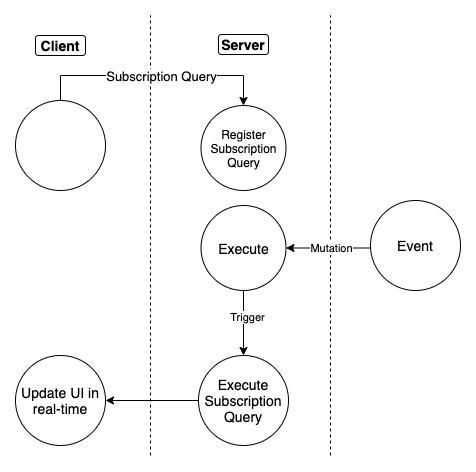

The diagram above was exported from draw.io. Its source (the exported page's mxGraphModel, read from the mxfile embedded in the PNG):
<mxGraphModel dx="345" dy="623" grid="1" gridSize="10" guides="1" tooltips="1" connect="1" arrows="1" fold="1" page="1" pageScale="1" pageWidth="827" pageHeight="1169" math="0" shadow="0">
  <root>
    <mxCell id="0" />
    <mxCell id="1" parent="0" />
    <mxCell id="VS00PaN-KV2sRiRgcG_w-10" value="" style="edgeStyle=orthogonalEdgeStyle;rounded=0;orthogonalLoop=1;jettySize=auto;html=1;entryX=0.5;entryY=0;entryDx=0;entryDy=0;" parent="1" source="VS00PaN-KV2sRiRgcG_w-1" target="IiIskIwSyAFuodPVa1zt-11" edge="1">
      <mxGeometry x="0.1407" y="-10" relative="1" as="geometry">
        <Array as="points">
          <mxPoint x="150" y="100" />
          <mxPoint x="333" y="100" />
        </Array>
        <mxPoint x="340" y="120" as="targetPoint" />
        <mxPoint as="offset" />
      </mxGeometry>
    </mxCell>
    <mxCell id="VS00PaN-KV2sRiRgcG_w-1" value="&lt;font style=&quot;font-size: 14px&quot;&gt;&lt;br&gt;&lt;/font&gt;" style="ellipse;whiteSpace=wrap;html=1;aspect=fixed;" parent="1" vertex="1">
      <mxGeometry x="105" y="125" width="90" height="90" as="geometry" />
    </mxCell>
    <mxCell id="IiIskIwSyAFuodPVa1zt-14" value="" style="edgeStyle=orthogonalEdgeStyle;rounded=0;orthogonalLoop=1;jettySize=auto;html=1;" parent="1" source="VS00PaN-KV2sRiRgcG_w-2" target="VS00PaN-KV2sRiRgcG_w-3" edge="1">
      <mxGeometry relative="1" as="geometry" />
    </mxCell>
    <mxCell id="IiIskIwSyAFuodPVa1zt-15" value="Trigger" style="edgeLabel;html=1;align=center;verticalAlign=middle;resizable=0;points=[];" parent="IiIskIwSyAFuodPVa1zt-14" vertex="1" connectable="0">
      <mxGeometry x="-0.2" y="3" relative="1" as="geometry">
        <mxPoint as="offset" />
      </mxGeometry>
    </mxCell>
    <mxCell id="VS00PaN-KV2sRiRgcG_w-2" value="&lt;font style=&quot;font-size: 14px&quot;&gt;&lt;br&gt;Execute&lt;br&gt;&amp;nbsp;&lt;/font&gt;" style="ellipse;whiteSpace=wrap;html=1;aspect=fixed;" parent="1" vertex="1">
      <mxGeometry x="290.5" y="230" width="85" height="85" as="geometry" />
    </mxCell>
    <mxCell id="VS00PaN-KV2sRiRgcG_w-6" value="" style="edgeStyle=orthogonalEdgeStyle;rounded=0;orthogonalLoop=1;jettySize=auto;html=1;" parent="1" source="VS00PaN-KV2sRiRgcG_w-3" target="VS00PaN-KV2sRiRgcG_w-5" edge="1">
      <mxGeometry relative="1" as="geometry" />
    </mxCell>
    <mxCell id="VS00PaN-KV2sRiRgcG_w-3" value="&lt;font style=&quot;font-size: 14px&quot;&gt;Execute Subscription Query&lt;/font&gt;" style="ellipse;whiteSpace=wrap;html=1;aspect=fixed;" parent="1" vertex="1">
      <mxGeometry x="288" y="380" width="90" height="90" as="geometry" />
    </mxCell>
    <mxCell id="VS00PaN-KV2sRiRgcG_w-5" value="&lt;font style=&quot;font-size: 14px&quot;&gt;Update UI in real-time&lt;/font&gt;" style="ellipse;whiteSpace=wrap;html=1;aspect=fixed;" parent="1" vertex="1">
      <mxGeometry x="105" y="380" width="90" height="90" as="geometry" />
    </mxCell>
    <mxCell id="VS00PaN-KV2sRiRgcG_w-14" value="&lt;b&gt;&lt;font style=&quot;font-size: 14px&quot;&gt;Client&lt;/font&gt;&lt;/b&gt;" style="rounded=1;whiteSpace=wrap;html=1;" parent="1" vertex="1">
      <mxGeometry x="125" y="60" width="50" height="20" as="geometry" />
    </mxCell>
    <mxCell id="VS00PaN-KV2sRiRgcG_w-15" value="&lt;b&gt;&lt;font style=&quot;font-size: 14px&quot;&gt;Server&lt;/font&gt;&lt;/b&gt;" style="rounded=1;whiteSpace=wrap;html=1;" parent="1" vertex="1">
      <mxGeometry x="308" y="59" width="50" height="20" as="geometry" />
    </mxCell>
    <mxCell id="IiIskIwSyAFuodPVa1zt-1" value="" style="endArrow=none;dashed=1;html=1;" parent="1" edge="1">
      <mxGeometry width="50" height="50" relative="1" as="geometry">
        <mxPoint x="420" y="480" as="sourcePoint" />
        <mxPoint x="420" y="40" as="targetPoint" />
      </mxGeometry>
    </mxCell>
    <mxCell id="IiIskIwSyAFuodPVa1zt-5" style="edgeStyle=orthogonalEdgeStyle;rounded=0;orthogonalLoop=1;jettySize=auto;html=1;exitX=0;exitY=0.5;exitDx=0;exitDy=0;entryX=1;entryY=0.5;entryDx=0;entryDy=0;" parent="1" source="IiIskIwSyAFuodPVa1zt-2" target="VS00PaN-KV2sRiRgcG_w-2" edge="1">
      <mxGeometry relative="1" as="geometry">
        <Array as="points">
          <mxPoint x="480" y="270" />
          <mxPoint x="460" y="270" />
          <mxPoint x="460" y="273" />
        </Array>
      </mxGeometry>
    </mxCell>
    <mxCell id="IiIskIwSyAFuodPVa1zt-7" value="Mutation" style="edgeLabel;html=1;align=center;verticalAlign=middle;resizable=0;points=[];" parent="IiIskIwSyAFuodPVa1zt-5" vertex="1" connectable="0">
      <mxGeometry x="0.1591" y="2" relative="1" as="geometry">
        <mxPoint x="-8.5" y="-2" as="offset" />
      </mxGeometry>
    </mxCell>
    <mxCell id="IiIskIwSyAFuodPVa1zt-2" value="&lt;font style=&quot;font-size: 14px&quot;&gt;Event&lt;br&gt;&lt;/font&gt;" style="ellipse;whiteSpace=wrap;html=1;aspect=fixed;" parent="1" vertex="1">
      <mxGeometry x="460" y="225" width="90" height="90" as="geometry" />
    </mxCell>
    <mxCell id="IiIskIwSyAFuodPVa1zt-8" value="" style="endArrow=none;dashed=1;html=1;" parent="1" edge="1">
      <mxGeometry width="50" height="50" relative="1" as="geometry">
        <mxPoint x="240" y="480" as="sourcePoint" />
        <mxPoint x="240" y="40" as="targetPoint" />
      </mxGeometry>
    </mxCell>
    <mxCell id="IiIskIwSyAFuodPVa1zt-9" value="&lt;span style=&quot;font-size: 13px&quot;&gt;Subscription Query&lt;/span&gt;" style="edgeLabel;html=1;align=center;verticalAlign=middle;resizable=0;points=[];" parent="IiIskIwSyAFuodPVa1zt-8" vertex="1" connectable="0">
      <mxGeometry x="0.6611" y="1" relative="1" as="geometry">
        <mxPoint x="11" y="-15" as="offset" />
      </mxGeometry>
    </mxCell>
    <mxCell id="IiIskIwSyAFuodPVa1zt-11" value="Register Subscription Query" style="ellipse;whiteSpace=wrap;html=1;aspect=fixed;" parent="1" vertex="1">
      <mxGeometry x="290.5" y="130" width="85" height="85" as="geometry" />
    </mxCell>
  </root>
</mxGraphModel>